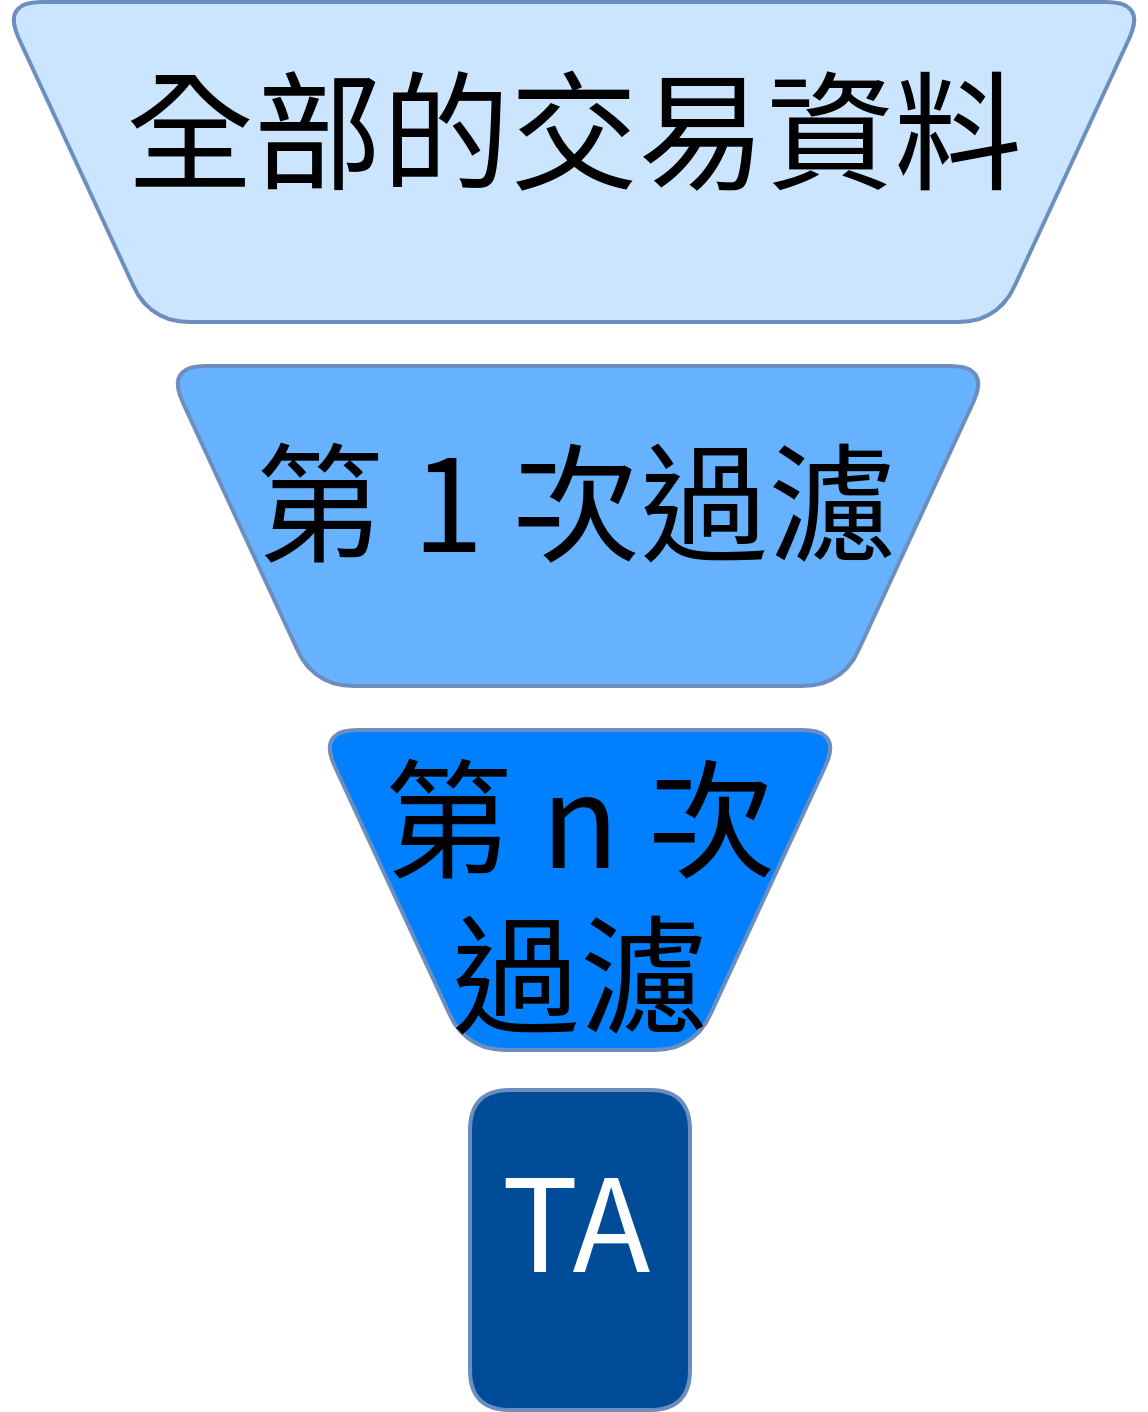

The diagram above was exported from draw.io. Its source (the exported page's mxGraphModel, read from the mxfile embedded in the PNG):
<mxGraphModel dx="2686" dy="1335" grid="0" gridSize="10" guides="1" tooltips="1" connect="1" arrows="1" fold="1" page="0" pageScale="1" pageWidth="827" pageHeight="1169" math="0" shadow="0">
  <root>
    <mxCell id="0" />
    <mxCell id="1" parent="0" />
    <mxCell id="2" value="" style="shape=trapezoid;perimeter=trapezoidPerimeter;whiteSpace=wrap;html=1;fixedSize=1;rotation=-180;size=37;fontFamily=Noto Sans TC;fillColor=#CCE5FF;strokeColor=#6c8ebf;fontSize=32;rounded=1;" vertex="1" parent="1">
      <mxGeometry x="-26" y="-54" width="286" height="80" as="geometry" />
    </mxCell>
    <mxCell id="3" value="全部的交易資料" style="text;html=1;align=center;verticalAlign=middle;whiteSpace=wrap;rounded=0;fontFamily=Noto Sans CJK TC;fontSize=32;" vertex="1" parent="1">
      <mxGeometry x="-8.5" y="-38" width="251" height="30" as="geometry" />
    </mxCell>
    <mxCell id="4" value="" style="shape=trapezoid;perimeter=trapezoidPerimeter;whiteSpace=wrap;html=1;fixedSize=1;rotation=-180;size=37;fontFamily=Noto Sans TC;fillColor=#66B2FF;strokeColor=#6c8ebf;fontSize=32;rounded=1;" vertex="1" parent="1">
      <mxGeometry x="15" y="37" width="206" height="80" as="geometry" />
    </mxCell>
    <mxCell id="5" value="第 1 次過濾" style="text;html=1;align=center;verticalAlign=middle;whiteSpace=wrap;rounded=0;fontFamily=Noto Sans CJK TC;fontSize=32;" vertex="1" parent="1">
      <mxGeometry x="35.25" y="55" width="165.5" height="30" as="geometry" />
    </mxCell>
    <mxCell id="6" value="" style="shape=trapezoid;perimeter=trapezoidPerimeter;whiteSpace=wrap;html=1;fixedSize=1;rotation=-180;size=37;fontFamily=Noto Sans TC;fillColor=#007FFF;strokeColor=#6c8ebf;fontSize=32;rounded=1;" vertex="1" parent="1">
      <mxGeometry x="53" y="128" width="131" height="80" as="geometry" />
    </mxCell>
    <mxCell id="7" value="第 n 次&lt;div style=&quot;font-size: 32px;&quot;&gt;過濾&lt;/div&gt;" style="text;html=1;align=center;verticalAlign=middle;whiteSpace=wrap;rounded=0;fontFamily=Noto Sans CJK TC;fontSize=32;" vertex="1" parent="1">
      <mxGeometry x="36.25" y="153" width="165.5" height="30" as="geometry" />
    </mxCell>
    <mxCell id="8" value="" style="shape=trapezoid;perimeter=trapezoidPerimeter;whiteSpace=wrap;html=1;fixedSize=1;rotation=-180;size=-37;fontFamily=Noto Sans TC;fillColor=#004C99;strokeColor=#6c8ebf;fontSize=32;rounded=1;" vertex="1" parent="1">
      <mxGeometry x="91" y="218" width="55" height="80" as="geometry" />
    </mxCell>
    <mxCell id="9" value="TA" style="text;html=1;align=center;verticalAlign=middle;whiteSpace=wrap;rounded=0;fontFamily=Noto Sans CJK TC;fontSize=32;fontColor=#FFFFFF;" vertex="1" parent="1">
      <mxGeometry x="35.25" y="235" width="165.5" height="30" as="geometry" />
    </mxCell>
  </root>
</mxGraphModel>